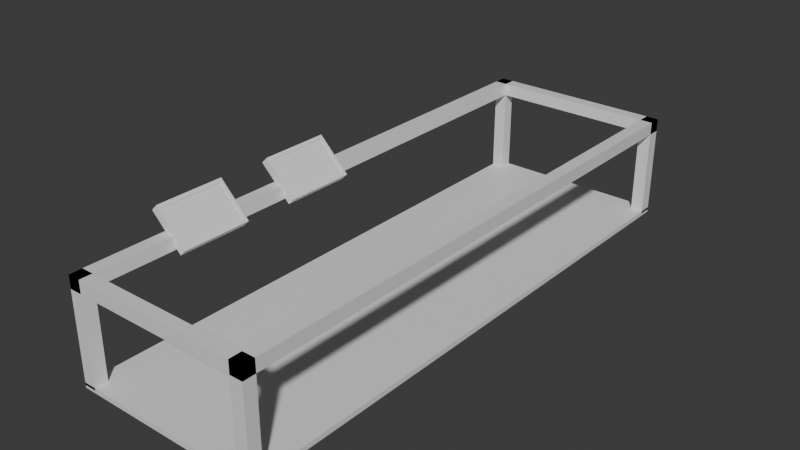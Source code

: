 # Source: Elevator_and_Screens.blend  (saved by Blender 4.3.34; exported with 4.5.12 LTS)
import bpy
from mathutils import Matrix  # noqa: F401  (used for matrix-valued properties, if any)

bpy.ops.wm.read_factory_settings(use_empty=True)
scene = bpy.context.scene
scene.name = 'Scene'

# ---- collections
col_collection = bpy.data.collections.new('Collection'); scene.collection.children.link(col_collection)

# ---- materials (node trees are filled in below, after node groups)
mat_material_008 = bpy.data.materials.new('Material.008')
mat_material_008.alpha_threshold = 0.0
mat_material_008.roughness = 0.5
mat_material_008.line_color = (0.0, 0.0, 0.0, 1.0)
mat_material = bpy.data.materials.new('Material')
mat_material.alpha_threshold = 0.0
mat_material.roughness = 0.5
mat_material.line_color = (0.0, 0.0, 0.0, 1.0)
mat_material_001 = bpy.data.materials.new('Material.001')
mat_material_001.alpha_threshold = 0.0
mat_material_001.roughness = 0.5
mat_material_001.line_color = (0.0, 0.0, 0.0, 1.0)
mat_material_002 = bpy.data.materials.new('Material.002')
mat_material_002.alpha_threshold = 0.0
mat_material_002.roughness = 0.5
mat_material_002.line_color = (0.0, 0.0, 0.0, 1.0)
mat_material_003 = bpy.data.materials.new('Material.003')
mat_material_003.alpha_threshold = 0.0
mat_material_003.roughness = 0.5
mat_material_003.line_color = (0.0, 0.0, 0.0, 1.0)
mat_material_004 = bpy.data.materials.new('Material.004')
mat_material_004.alpha_threshold = 0.0
mat_material_004.roughness = 0.5
mat_material_004.line_color = (0.0, 0.0, 0.0, 1.0)
mat_material_005 = bpy.data.materials.new('Material.005')
mat_material_005.alpha_threshold = 0.0
mat_material_005.roughness = 0.5
mat_material_005.line_color = (0.0, 0.0, 0.0, 1.0)
mat_material_006 = bpy.data.materials.new('Material.006')
mat_material_006.alpha_threshold = 0.0
mat_material_006.roughness = 0.5
mat_material_006.line_color = (0.0, 0.0, 0.0, 1.0)
mat_material_007 = bpy.data.materials.new('Material.007')
mat_material_007.alpha_threshold = 0.0
mat_material_007.roughness = 0.5
mat_material_007.line_color = (0.0, 0.0, 0.0, 1.0)

# ---- material node trees
mat_material_008.use_nodes = True; mat_material_008.node_tree.nodes.clear()
_N = mat_material_008.node_tree.nodes; _L = mat_material_008.node_tree.links
n0 = _N.new('ShaderNodeOutputMaterial'); n0.name = 'Material Output'; n0.location = (300, 300)
n1 = _N.new('ShaderNodeBsdfPrincipled'); n1.name = 'Principled BSDF'; n1.location = (10, 300)
n1.inputs[3].default_value = 1.45
_L.new(n1.outputs[0], n0.inputs[0])
n0.is_active_output = True
mat_material.use_nodes = True; mat_material.node_tree.nodes.clear()
_N = mat_material.node_tree.nodes; _L = mat_material.node_tree.links
n0 = _N.new('ShaderNodeOutputMaterial'); n0.name = 'Material Output'; n0.location = (300, 300)
n1 = _N.new('ShaderNodeBsdfPrincipled'); n1.name = 'Principled BSDF'; n1.location = (10, 300)
n1.inputs[3].default_value = 1.45
_L.new(n1.outputs[0], n0.inputs[0])
n0.is_active_output = True
mat_material_001.use_nodes = True; mat_material_001.node_tree.nodes.clear()
_N = mat_material_001.node_tree.nodes; _L = mat_material_001.node_tree.links
n0 = _N.new('ShaderNodeOutputMaterial'); n0.name = 'Material Output'; n0.location = (300, 300)
n1 = _N.new('ShaderNodeBsdfPrincipled'); n1.name = 'Principled BSDF'; n1.location = (10, 300)
n1.inputs[3].default_value = 1.45
_L.new(n1.outputs[0], n0.inputs[0])
n0.is_active_output = True
mat_material_002.use_nodes = True; mat_material_002.node_tree.nodes.clear()
_N = mat_material_002.node_tree.nodes; _L = mat_material_002.node_tree.links
n0 = _N.new('ShaderNodeOutputMaterial'); n0.name = 'Material Output'; n0.location = (300, 300)
n1 = _N.new('ShaderNodeBsdfPrincipled'); n1.name = 'Principled BSDF'; n1.location = (10, 300)
n1.inputs[3].default_value = 1.45
_L.new(n1.outputs[0], n0.inputs[0])
n0.is_active_output = True
mat_material_003.use_nodes = True; mat_material_003.node_tree.nodes.clear()
_N = mat_material_003.node_tree.nodes; _L = mat_material_003.node_tree.links
n0 = _N.new('ShaderNodeOutputMaterial'); n0.name = 'Material Output'; n0.location = (300, 300)
n1 = _N.new('ShaderNodeBsdfPrincipled'); n1.name = 'Principled BSDF'; n1.location = (10, 300)
n1.inputs[3].default_value = 1.45
_L.new(n1.outputs[0], n0.inputs[0])
n0.is_active_output = True
mat_material_004.use_nodes = True; mat_material_004.node_tree.nodes.clear()
_N = mat_material_004.node_tree.nodes; _L = mat_material_004.node_tree.links
n0 = _N.new('ShaderNodeOutputMaterial'); n0.name = 'Material Output'; n0.location = (300, 300)
n1 = _N.new('ShaderNodeBsdfPrincipled'); n1.name = 'Principled BSDF'; n1.location = (10, 300)
n1.inputs[3].default_value = 1.45
_L.new(n1.outputs[0], n0.inputs[0])
n0.is_active_output = True
mat_material_005.use_nodes = True; mat_material_005.node_tree.nodes.clear()
_N = mat_material_005.node_tree.nodes; _L = mat_material_005.node_tree.links
n0 = _N.new('ShaderNodeOutputMaterial'); n0.name = 'Material Output'; n0.location = (300, 300)
n1 = _N.new('ShaderNodeBsdfPrincipled'); n1.name = 'Principled BSDF'; n1.location = (10, 300)
n1.inputs[3].default_value = 1.45
_L.new(n1.outputs[0], n0.inputs[0])
n0.is_active_output = True
mat_material_006.use_nodes = True; mat_material_006.node_tree.nodes.clear()
_N = mat_material_006.node_tree.nodes; _L = mat_material_006.node_tree.links
n0 = _N.new('ShaderNodeOutputMaterial'); n0.name = 'Material Output'; n0.location = (300, 300)
n1 = _N.new('ShaderNodeBsdfPrincipled'); n1.name = 'Principled BSDF'; n1.location = (10, 300)
n1.inputs[3].default_value = 1.45
_L.new(n1.outputs[0], n0.inputs[0])
n0.is_active_output = True
mat_material_007.use_nodes = True; mat_material_007.node_tree.nodes.clear()
_N = mat_material_007.node_tree.nodes; _L = mat_material_007.node_tree.links
n0 = _N.new('ShaderNodeOutputMaterial'); n0.name = 'Material Output'; n0.location = (300, 300)
n1 = _N.new('ShaderNodeBsdfPrincipled'); n1.name = 'Principled BSDF'; n1.location = (10, 300)
n1.inputs[3].default_value = 1.45
_L.new(n1.outputs[0], n0.inputs[0])
n0.is_active_output = True

# ---- world
world_world = bpy.data.worlds.new('World'); scene.world = world_world
world_world.use_nodes = True; world_world.node_tree.nodes.clear()
_N = world_world.node_tree.nodes; _L = world_world.node_tree.links
n0 = _N.new('ShaderNodeOutputWorld'); n0.name = 'World Output'; n0.location = (300, 300)
n1 = _N.new('ShaderNodeBackground'); n1.name = 'Background'; n1.location = (10, 300)
n1.inputs[0].default_value = (0.05088, 0.05088, 0.05088, 1.0)
_L.new(n1.outputs[0], n0.inputs[0])
n0.is_active_output = True
world_world.color = (0.05088, 0.05088, 0.05088)
world_world.sun_shadow_jitter_overblur = 0.0

# ---- meshes
me_cube_008 = bpy.data.meshes.new('Cube.008')
me_cube_008.from_pydata([(1.5, 4.5, 1.5), (1.5, 4.5, 0.0), (1.5, 4.3, 1.5), (1.5, 4.3, 0.0), (1.3, 4.5, 1.5), (1.3, 4.5, 0.0), (1.3, 4.3, 1.5), (1.3, 4.3, 0.0), (1.5, 4.5, 0.04), (1.5, 4.5, -0.04), (1.5, -4.5, 0.04), (1.5, -4.5, -0.04), (-1.5, 4.5, 0.04), (-1.5, 4.5, -0.04), (-1.5, -4.5, 0.04), (-1.5, -4.5, -0.04), (-1.3, 4.5, 1.6), (-1.3, 4.5, 1.4), (-1.3, -4.5, 1.6), (-1.3, -4.5, 1.4), (-1.5, 4.5, 1.6), (-1.5, 4.5, 1.4), (-1.5, -4.5, 1.6), (-1.5, -4.5, 1.4), (1.5, 4.5, 1.6), (1.5, 4.5, 1.4), (1.5, -4.5, 1.6), (1.5, -4.5, 1.4), (1.3, 4.5, 1.6), (1.3, 4.5, 1.4), (1.3, -4.5, 1.6), (1.3, -4.5, 1.4), (1.5, 4.5, 1.6), (1.5, 4.5, 1.4), (1.5, 4.3, 1.6), (1.5, 4.3, 1.4), (-1.5, 4.5, 1.6), (-1.5, 4.5, 1.4), (-1.5, 4.3, 1.6), (-1.5, 4.3, 1.4), (1.5, -4.3, 1.5), (1.5, -4.3, 0.0), (1.5, -4.5, 1.5), (1.5, -4.5, 0.0), (1.3, -4.3, 1.5), (1.3, -4.3, 0.0), (1.3, -4.5, 1.5), (1.3, -4.5, 0.0), (1.5, -4.3, 1.6), (1.5, -4.3, 1.4), (1.5, -4.5, 1.6), (1.5, -4.5, 1.4), (-1.5, -4.3, 1.6), (-1.5, -4.3, 1.4), (-1.5, -4.5, 1.6), (-1.5, -4.5, 1.4), (-1.3, -4.3, 1.5), (-1.3, -4.3, 0.0), (-1.3, -4.5, 1.5), (-1.3, -4.5, 0.0), (-1.5, -4.3, 1.5), (-1.5, -4.3, 0.0), (-1.5, -4.5, 1.5), (-1.5, -4.5, 0.0), (-1.3, 4.5, 1.5), (-1.3, 4.5, 0.0), (-1.3, 4.3, 1.5), (-1.3, 4.3, 0.0), (-1.5, 4.5, 1.5), (-1.5, 4.5, 0.0), (-1.5, 4.3, 1.5), (-1.5, 4.3, 0.0)], [], [(0, 4, 6, 2), (3, 2, 6, 7), (7, 6, 4, 5), (5, 1, 3, 7), (1, 0, 2, 3), (5, 4, 0, 1), (8, 12, 14, 10), (11, 10, 14, 15), (15, 14, 12, 13), (13, 9, 11, 15), (9, 8, 10, 11), (13, 12, 8, 9), (16, 20, 22, 18), (19, 18, 22, 23), (23, 22, 20, 21), (21, 17, 19, 23), (17, 16, 18, 19), (21, 20, 16, 17), (24, 28, 30, 26), (27, 26, 30, 31), (31, 30, 28, 29), (29, 25, 27, 31), (25, 24, 26, 27), (29, 28, 24, 25), (32, 36, 38, 34), (35, 34, 38, 39), (39, 38, 36, 37), (37, 33, 35, 39), (33, 32, 34, 35), (37, 36, 32, 33), (40, 44, 46, 42), (43, 42, 46, 47), (47, 46, 44, 45), (45, 41, 43, 47), (41, 40, 42, 43), (45, 44, 40, 41), (48, 52, 54, 50), (51, 50, 54, 55), (55, 54, 52, 53), (53, 49, 51, 55), (49, 48, 50, 51), (53, 52, 48, 49), (56, 60, 62, 58), (59, 58, 62, 63), (63, 62, 60, 61), (61, 57, 59, 63), (57, 56, 58, 59), (61, 60, 56, 57), (64, 68, 70, 66), (67, 66, 70, 71), (71, 70, 68, 69), (69, 65, 67, 71), (65, 64, 66, 67), (69, 68, 64, 65)])
me_cube_008.polygons.foreach_set('material_index', [0, 0, 0, 0, 0, 0, 1, 1, 1, 1, 1, 1, 2, 2, 2, 2, 2, 2, 3, 3, 3, 3, 3, 3, 4, 4, 4, 4, 4, 4, 5, 5, 5, 5, 5, 5, 6, 6, 6, 6, 6, 6, 7, 7, 7, 7, 7, 7, 8, 8, 8, 8, 8, 8])
_uv = me_cube_008.uv_layers.new(name='UVMap')
_uv.uv.foreach_set('vector', [0.625, 0.5, 0.875, 0.5, 0.875, 0.75, 0.625, 0.75, 0.375, 0.75, 0.625, 0.75, 0.625, 1.0, 0.375, 1.0, 0.375, 0.0, 0.625, 0.0, 0.625, 0.25, 0.375, 0.25, 0.125, 0.5, 0.375, 0.5, 0.375, 0.75, 0.125, 0.75, 0.375, 0.5, 0.625, 0.5, 0.625, 0.75, 0.375, 0.75, 0.375, 0.25, 0.625, 0.25, 0.625, 0.5, 0.375, 0.5, 0.625, 0.5, 0.875, 0.5, 0.875, 0.75, 0.625, 0.75, 0.375, 0.75, 0.625, 0.75, 0.625, 1.0, 0.375, 1.0, 0.375, 0.0, 0.625, 0.0, 0.625, 0.25, 0.375, 0.25, 0.125, 0.5, 0.375, 0.5, 0.375, 0.75, 0.125, 0.75, 0.375, 0.5, 0.625, 0.5, 0.625, 0.75, 0.375, 0.75, 0.375, 0.25, 0.625, 0.25, 0.625, 0.5, 0.375, 0.5, 0.625, 0.5, 0.875, 0.5, 0.875, 0.75, 0.625, 0.75, 0.375, 0.75, 0.625, 0.75, 0.625, 1.0, 0.375, 1.0, 0.375, 0.0, 0.625, 0.0, 0.625, 0.25, 0.375, 0.25, 0.125, 0.5, 0.375, 0.5, 0.375, 0.75, 0.125, 0.75, 0.375, 0.5, 0.625, 0.5, 0.625, 0.75, 0.375, 0.75, 0.375, 0.25, 0.625, 0.25, 0.625, 0.5, 0.375, 0.5, 0.625, 0.5, 0.875, 0.5, 0.875, 0.75, 0.625, 0.75, 0.375, 0.75, 0.625, 0.75, 0.625, 1.0, 0.375, 1.0, 0.375, 0.0, 0.625, 0.0, 0.625, 0.25, 0.375, 0.25, 0.125, 0.5, 0.375, 0.5, 0.375, 0.75, 0.125, 0.75, 0.375, 0.5, 0.625, 0.5, 0.625, 0.75, 0.375, 0.75, 0.375, 0.25, 0.625, 0.25, 0.625, 0.5, 0.375, 0.5, 0.625, 0.5, 0.875, 0.5, 0.875, 0.75, 0.625, 0.75, 0.375, 0.75, 0.625, 0.75, 0.625, 1.0, 0.375, 1.0, 0.375, 0.0, 0.625, 0.0, 0.625, 0.25, 0.375, 0.25, 0.125, 0.5, 0.375, 0.5, 0.375, 0.75, 0.125, 0.75, 0.375, 0.5, 0.625, 0.5, 0.625, 0.75, 0.375, 0.75, 0.375, 0.25, 0.625, 0.25, 0.625, 0.5, 0.375, 0.5, 0.625, 0.5, 0.875, 0.5, 0.875, 0.75, 0.625, 0.75, 0.375, 0.75, 0.625, 0.75, 0.625, 1.0, 0.375, 1.0, 0.375, 0.0, 0.625, 0.0, 0.625, 0.25, 0.375, 0.25, 0.125, 0.5, 0.375, 0.5, 0.375, 0.75, 0.125, 0.75, 0.375, 0.5, 0.625, 0.5, 0.625, 0.75, 0.375, 0.75, 0.375, 0.25, 0.625, 0.25, 0.625, 0.5, 0.375, 0.5, 0.625, 0.5, 0.875, 0.5, 0.875, 0.75, 0.625, 0.75, 0.375, 0.75, 0.625, 0.75, 0.625, 1.0, 0.375, 1.0, 0.375, 0.0, 0.625, 0.0, 0.625, 0.25, 0.375, 0.25, 0.125, 0.5, 0.375, 0.5, 0.375, 0.75, 0.125, 0.75, 0.375, 0.5, 0.625, 0.5, 0.625, 0.75, 0.375, 0.75, 0.375, 0.25, 0.625, 0.25, 0.625, 0.5, 0.375, 0.5, 0.625, 0.5, 0.875, 0.5, 0.875, 0.75, 0.625, 0.75, 0.375, 0.75, 0.625, 0.75, 0.625, 1.0, 0.375, 1.0, 0.375, 0.0, 0.625, 0.0, 0.625, 0.25, 0.375, 0.25, 0.125, 0.5, 0.375, 0.5, 0.375, 0.75, 0.125, 0.75, 0.375, 0.5, 0.625, 0.5, 0.625, 0.75, 0.375, 0.75, 0.375, 0.25, 0.625, 0.25, 0.625, 0.5, 0.375, 0.5, 0.625, 0.5, 0.875, 0.5, 0.875, 0.75, 0.625, 0.75, 0.375, 0.75, 0.625, 0.75, 0.625, 1.0, 0.375, 1.0, 0.375, 0.0, 0.625, 0.0, 0.625, 0.25, 0.375, 0.25, 0.125, 0.5, 0.375, 0.5, 0.375, 0.75, 0.125, 0.75, 0.375, 0.5, 0.625, 0.5, 0.625, 0.75, 0.375, 0.75, 0.375, 0.25, 0.625, 0.25, 0.625, 0.5, 0.375, 0.5])
me_cube_008.materials.append(mat_material_008)
me_cube_008.materials.append(mat_material)
me_cube_008.materials.append(mat_material_001)
me_cube_008.materials.append(mat_material_002)
me_cube_008.materials.append(mat_material_003)
me_cube_008.materials.append(mat_material_004)
me_cube_008.materials.append(mat_material_005)
me_cube_008.materials.append(mat_material_006)
me_cube_008.materials.append(mat_material_007)
me_cube_008.use_mirror_vertex_groups = False
me_cube_008.update()
me_cube_009 = bpy.data.meshes.new('Cube.009')
me_cube_009.from_pydata([(-1.697, -3.05, 1.848), (-1.575, -3.008, 1.884), (-1.598, -3.05, 1.947), (-1.697, -1.95, 1.848), (-1.575, -1.992, 1.884), (-1.598, -1.95, 1.947), (-1.202, -3.05, 1.353), (-1.162, -3.008, 1.472), (-1.103, -3.05, 1.452), (-1.202, -1.95, 1.353), (-1.162, -1.992, 1.472), (-1.103, -1.95, 1.452), (-1.143, -1.992, 1.492), (-1.555, -1.992, 1.904), (-1.555, -3.008, 1.904), (-1.143, -3.008, 1.492)], [], [(0, 2, 5, 3), (3, 5, 11, 9), (9, 11, 8, 6), (6, 8, 2, 0), (3, 9, 6, 0), (12, 11, 5, 2, 8, 15, 14, 13), (15, 8, 11, 12), (14, 1, 4, 13), (13, 4, 10, 12), (10, 7, 15, 12), (7, 1, 14, 15), (4, 1, 7, 10)])
_uv = me_cube_009.uv_layers.new(name='UVMap')
_uv.uv.foreach_set('vector', [0.375, 0.0, 0.625, 0.0, 0.625, 0.25, 0.375, 0.25, 0.375, 0.25, 0.625, 0.25, 0.625, 0.5, 0.375, 0.5, 0.375, 0.5, 0.625, 0.5, 0.625, 0.75, 0.375, 0.75, 0.375, 0.75, 0.625, 0.75, 0.625, 1.0, 0.375, 1.0, 0.125, 0.5, 0.375, 0.5, 0.375, 0.75, 0.125, 0.75, 0.645, 0.5096, 0.625, 0.5, 0.875, 0.5, 0.875, 0.75, 0.625, 0.75, 0.645, 0.7404, 0.8533, 0.7404, 0.8533, 0.5096, 0.645, 0.7404, 0.625, 0.75, 0.625, 0.5, 0.645, 0.5096, 0.4452, 0.0, 0.375, 0.0, 0.375, 0.25, 0.4452, 0.25, 0.4452, 0.25, 0.375, 0.25, 0.375, 0.5, 0.4452, 0.5, 0.375, 0.5, 0.375, 0.75, 0.4452, 0.75, 0.4452, 0.5, 0.375, 0.75, 0.375, 1.0, 0.4452, 1.0, 0.4452, 0.75, 0.125, 0.5, 0.125, 0.75, 0.375, 0.75, 0.375, 0.5])
me_cube_009.update()
me_plane = bpy.data.meshes.new('Plane')
me_plane.from_pydata([(-1.572, -3.02, 1.902), (-1.148, -3.02, 1.478), (-1.572, -1.98, 1.902), (-1.148, -1.98, 1.478)], [], [(0, 1, 3, 2)])
_uv = me_plane.uv_layers.new(name='UVMap')
_uv.uv.foreach_set('vector', [0.0, 0.0, 1.0, 0.0, 1.0, 1.0, 0.0, 1.0])
me_plane.update()
me_plane_001 = bpy.data.meshes.new('Plane.001')
me_plane_001.from_pydata([(-1.572, -1.07, 1.902), (-1.148, -1.07, 1.478), (-1.572, -0.03, 1.902), (-1.148, -0.03, 1.478)], [], [(0, 1, 3, 2)])
_uv = me_plane_001.uv_layers.new(name='UVMap')
_uv.uv.foreach_set('vector', [0.0, 0.0, 1.0, 0.0, 1.0, 1.0, 0.0, 1.0])
me_plane_001.update()
me_cube_012 = bpy.data.meshes.new('Cube.012')
me_cube_012.from_pydata([(-1.697, -1.1, 1.848), (-1.575, -1.058, 1.884), (-1.598, -1.1, 1.947), (-1.697, 2.384e-07, 1.848), (-1.575, -0.04231, 1.884), (-1.598, 2.384e-07, 1.947), (-1.202, -1.1, 1.353), (-1.162, -1.058, 1.472), (-1.103, -1.1, 1.452), (-1.202, 2.384e-07, 1.353), (-1.162, -0.04231, 1.472), (-1.103, 2.384e-07, 1.452), (-1.143, -0.04231, 1.492), (-1.555, -0.04231, 1.904), (-1.555, -1.058, 1.904), (-1.143, -1.058, 1.492)], [], [(0, 2, 5, 3), (3, 5, 11, 9), (9, 11, 8, 6), (6, 8, 2, 0), (3, 9, 6, 0), (12, 11, 5, 2, 8, 15, 14, 13), (15, 8, 11, 12), (14, 1, 4, 13), (13, 4, 10, 12), (10, 7, 15, 12), (7, 1, 14, 15), (4, 1, 7, 10)])
_uv = me_cube_012.uv_layers.new(name='UVMap')
_uv.uv.foreach_set('vector', [0.375, 0.0, 0.625, 0.0, 0.625, 0.25, 0.375, 0.25, 0.375, 0.25, 0.625, 0.25, 0.625, 0.5, 0.375, 0.5, 0.375, 0.5, 0.625, 0.5, 0.625, 0.75, 0.375, 0.75, 0.375, 0.75, 0.625, 0.75, 0.625, 1.0, 0.375, 1.0, 0.125, 0.5, 0.375, 0.5, 0.375, 0.75, 0.125, 0.75, 0.645, 0.5096, 0.625, 0.5, 0.875, 0.5, 0.875, 0.75, 0.625, 0.75, 0.645, 0.7404, 0.8533, 0.7404, 0.8533, 0.5096, 0.645, 0.7404, 0.625, 0.75, 0.625, 0.5, 0.645, 0.5096, 0.4452, 0.0, 0.375, 0.0, 0.375, 0.25, 0.4452, 0.25, 0.4452, 0.25, 0.375, 0.25, 0.375, 0.5, 0.4452, 0.5, 0.375, 0.5, 0.375, 0.75, 0.4452, 0.75, 0.4452, 0.5, 0.375, 0.75, 0.375, 1.0, 0.4452, 1.0, 0.4452, 0.75, 0.125, 0.5, 0.125, 0.75, 0.375, 0.75, 0.375, 0.5])
me_cube_012.update()

# ---- objects
ob_elevator_platform = bpy.data.objects.new('Elevator Platform', me_cube_008)
ob_cube = bpy.data.objects.new('Cube', me_cube_009)
ob_screen_1 = bpy.data.objects.new('Screen 1', me_plane)
ob_screen_1_001 = bpy.data.objects.new('Screen 1.001', me_plane_001)
ob_cube_001 = bpy.data.objects.new('Cube.001', me_cube_012)

# ---- transforms, parenting, visibility, modifiers, constraints
ob_elevator_platform.location = (0.0, 0.0, 0.0)
ob_elevator_platform.lock_rotations_4d = False
ob_elevator_platform.empty_display_type = 'ARROWS'
ob_elevator_platform.lineart.crease_threshold = 0.0
ob_cube.location = (0.0, 0.0, 0.0)
ob_screen_1.location = (0.0, 0.0, 0.0)
ob_screen_1_001.location = (0.0, 0.0, 0.0)
ob_cube_001.location = (0.0, 0.0, 0.0)

# ---- collection membership
col_collection.objects.link(ob_elevator_platform)
col_collection.objects.link(ob_cube)
col_collection.objects.link(ob_screen_1)
col_collection.objects.link(ob_screen_1_001)
col_collection.objects.link(ob_cube_001)

# ---- scene / render settings (as saved in the file)
scene.frame_start = 1; scene.frame_end = 250; scene.frame_set(1)
scene.render.engine = 'BLENDER_EEVEE_NEXT'
bpy.context.view_layer.update()

# ---- added for rendering (the .blend has no active camera and no usable light): camera, sun
cam_auto = bpy.data.cameras.new('AutoCamera')
cam_auto.lens = 50.0
cam_auto.sensor_width = 36.0
cam_auto.clip_end = 1000.0
ob_auto_camera = bpy.data.objects.new('AutoCamera', cam_auto)
scene.collection.objects.link(ob_auto_camera)
ob_auto_camera.location = (8.92749, -10.8312, 8.17428)
ob_auto_camera.rotation_euler = (1.09748, -7.21219e-08, 0.694738)
scene.camera = ob_auto_camera
light_auto_sun = bpy.data.lights.new('AutoSun', 'SUN')
light_auto_sun.energy = 3.0
light_auto_sun.angle = 0.0523599
ob_auto_sun = bpy.data.objects.new('AutoSun', light_auto_sun)
scene.collection.objects.link(ob_auto_sun)
ob_auto_sun.rotation_euler = (0.872665, 0.174533, 0.523599)
bpy.context.view_layer.update()
